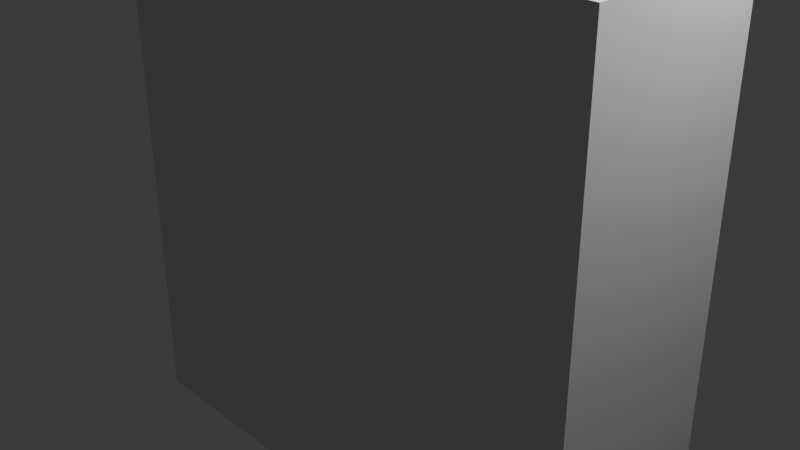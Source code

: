 # Source: base.blend  (saved by Blender 4.0.36; exported with 4.5.12 LTS)
import bpy
from mathutils import Matrix  # noqa: F401  (used for matrix-valued properties, if any)

bpy.ops.wm.read_factory_settings(use_empty=True)
scene = bpy.context.scene
scene.name = 'Scene'

# ---- collections
col_collection = bpy.data.collections.new('Collection'); scene.collection.children.link(col_collection)

# ---- world
world_world = bpy.data.worlds.new('World'); scene.world = world_world
world_world.use_nodes = True; world_world.node_tree.nodes.clear()
_N = world_world.node_tree.nodes; _L = world_world.node_tree.links
n0 = _N.new('ShaderNodeOutputWorld'); n0.name = 'World Output'; n0.location = (300, 300)
n1 = _N.new('ShaderNodeBackground'); n1.name = 'Background'; n1.location = (10, 300)
n1.inputs[0].default_value = (0.05088, 0.05088, 0.05088, 1.0)
_L.new(n1.outputs[0], n0.inputs[0])
n0.is_active_output = True
world_world.color = (0.05088, 0.05088, 0.05088)
world_world.use_sun_shadow = False
world_world.sun_shadow_jitter_overblur = 0.0

# ---- cameras
cam_camera = bpy.data.cameras.new('Camera')
cam_camera.clip_end = 100.0
cam_camera.ortho_scale = 7.314

# ---- lights
light_light = bpy.data.lights.new('Light', 'POINT')
light_light.transmission_factor = 0.0
light_light.use_soft_falloff = False
light_light.energy = 1000.0
light_light.shadow_soft_size = 0.1
light_light.shadow_maximum_resolution = 0.006
light_light.use_absolute_resolution = True

# ---- meshes
me_cube_001 = bpy.data.meshes.new('Cube.001')
me_cube_001.from_pydata([(-1.0, -1.0, -1.0), (-1.0, -1.0, 1.0), (-1.0, 1.0, -1.0), (-1.0, 1.0, 1.0), (1.0, -1.0, -1.0), (1.0, -1.0, 1.0), (1.0, 1.0, -1.0), (1.0, 1.0, 1.0)], [], [(0, 1, 3, 2), (2, 3, 7, 6), (6, 7, 5, 4), (4, 5, 1, 0), (2, 6, 4, 0), (7, 3, 1, 5)])
_uv = me_cube_001.uv_layers.new(name='UVMap')
_uv.uv.foreach_set('vector', [0.375, 0.0, 0.625, 0.0, 0.625, 0.25, 0.375, 0.25, 0.375, 0.25, 0.625, 0.25, 0.625, 0.5, 0.375, 0.5, 0.375, 0.5, 0.625, 0.5, 0.625, 0.75, 0.375, 0.75, 0.375, 0.75, 0.625, 0.75, 0.625, 1.0, 0.375, 1.0, 0.125, 0.5, 0.375, 0.5, 0.375, 0.75, 0.125, 0.75, 0.625, 0.5, 0.875, 0.5, 0.875, 0.75, 0.625, 0.75])
me_cube_001.update()

# ---- objects
ob_light = bpy.data.objects.new('Light', light_light)
ob_camera = bpy.data.objects.new('Camera', cam_camera)
ob_cube = bpy.data.objects.new('Cube', me_cube_001)

# ---- transforms, parenting, visibility, modifiers, constraints
ob_light.location = (4.076, 1.005, 5.904)
ob_light.rotation_euler = (0.6503, 0.05522, 1.866)
ob_light.lock_rotations_4d = False
ob_light.empty_display_type = 'ARROWS'
ob_light.color = (0.0, 0.0, 0.0, 0.0)
ob_light.lineart.crease_threshold = 0.0
ob_camera.location = (7.359, -6.926, 4.958)
ob_camera.rotation_euler = (1.109, 0.0, 0.8149)
ob_camera.lock_rotations_4d = False
ob_camera.empty_display_type = 'ARROWS'
ob_camera.color = (0.0, 0.0, 0.0, 0.0)
ob_camera.display_type = 'WIRE'
ob_camera.lineart.crease_threshold = 0.0
ob_cube.location = (0.0, 0.0, 0.0)
ob_cube.scale = (3.0, 1.0, 3.0)

# ---- collection membership
col_collection.objects.link(ob_light)
col_collection.objects.link(ob_camera)
col_collection.objects.link(ob_cube)

# ---- scene / render settings (as saved in the file)
scene.camera = ob_camera
scene.frame_start = 1; scene.frame_end = 250; scene.frame_set(1)
scene.render.engine = 'BLENDER_EEVEE_NEXT'
scene.cycles.sampling_pattern = 'TABULATED_SOBOL'
bpy.context.view_layer.update()
